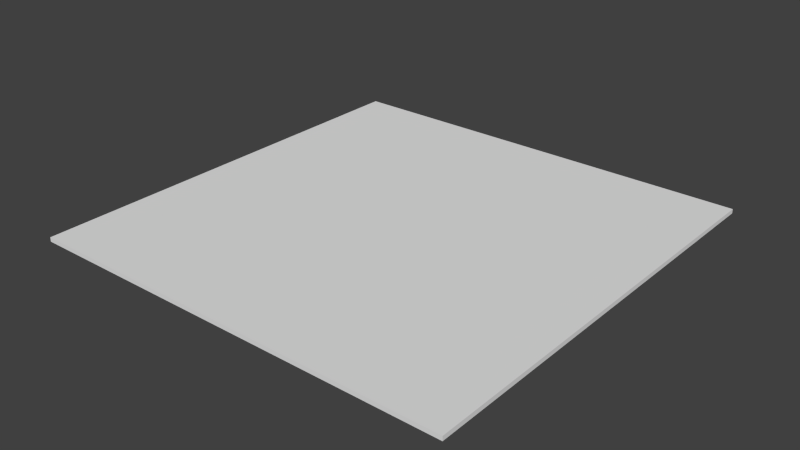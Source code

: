 # Source: Path.blend  (saved by Blender 2.78.0; exported with 4.5.12 LTS)
import bpy
from mathutils import Matrix  # noqa: F401  (used for matrix-valued properties, if any)

bpy.ops.wm.read_factory_settings(use_empty=True)
scene = bpy.context.scene
scene.name = 'Scene'

# ---- collections
col_collection_1 = bpy.data.collections.new('Collection 1'); scene.collection.children.link(col_collection_1)

# ---- world
world_world = bpy.data.worlds.new('World'); scene.world = world_world
world_world.color = (0.05088, 0.05088, 0.05088)
world_world.use_sun_shadow = False
world_world.sun_shadow_jitter_overblur = 0.0
world_world.cycles.sampling_method = 'NONE'
world_world.cycles.sample_map_resolution = 256

# ---- meshes
me_pathedgenorthsouth = bpy.data.meshes.new('PathEdgeNorthSouth')
me_pathedgenorthsouth.from_pydata([(-0.15, -1.2, 0.0), (0.15, -1.2, 0.0), (-0.15, 1.2, 0.0), (0.15, 1.2, 0.0), (-0.15, -1.2, 0.03), (0.15, -1.2, 0.03), (0.15, 1.2, 0.03), (-0.15, 1.2, 0.03)], [], [(3, 1, 0, 2), (6, 7, 4, 5), (2, 0, 4, 7), (1, 3, 6, 5), (3, 2, 7, 6), (1, 5, 4, 0)])
_uv = me_pathedgenorthsouth.uv_layers.new(name='UVMap')
_uv.uv.foreach_set('vector', [0.1, 0.9, 0.1, 0.1, 0.0, 0.1, 0.0, 0.9, 0.1, 0.9, 0.0, 0.9, 0.0, 0.1, 0.1, 0.1, 0.0, 0.9, 0.0, 0.1, 0.0, 0.1, 0.0, 0.9, 0.1, 0.1, 0.1, 0.9, 0.1, 0.9, 0.1, 0.1, 0.1, 0.9, 0.0, 0.9, 0.0, 0.9, 0.1, 0.9, 0.1, 0.1, 0.1, 0.1, 0.0, 0.1, 0.0, 0.1])
_ca = me_pathedgenorthsouth.color_attributes.new('Col', 'BYTE_COLOR', 'CORNER')
_ca.data.foreach_set('color', [1.0, 1.0, 1.0, 1.0, 1.0, 1.0, 1.0, 1.0, 1.0, 1.0, 1.0, 1.0, 1.0, 1.0, 1.0, 1.0, 1.0, 1.0, 1.0, 1.0, 1.0, 1.0, 1.0, 1.0, 1.0, 1.0, 1.0, 1.0, 1.0, 1.0, 1.0, 1.0, 1.0, 1.0, 1.0, 1.0, 1.0, 1.0, 1.0, 1.0, 1.0, 1.0, 1.0, 1.0, 1.0, 1.0, 1.0, 1.0, 1.0, 1.0, 1.0, 1.0, 1.0, 1.0, 1.0, 1.0, 1.0, 1.0, 1.0, 1.0, 1.0, 1.0, 1.0, 1.0, 1.0, 1.0, 1.0, 1.0, 1.0, 1.0, 1.0, 1.0, 1.0, 1.0, 1.0, 1.0, 1.0, 1.0, 1.0, 1.0, 1.0, 1.0, 1.0, 1.0, 1.0, 1.0, 1.0, 1.0, 1.0, 1.0, 1.0, 1.0, 1.0, 1.0, 1.0, 1.0])
me_pathedgenorthsouth.use_remesh_preserve_volume = False
me_pathedgenorthsouth.use_remesh_preserve_attributes = False
me_pathedgenorthsouth.use_mirror_vertex_groups = False
me_pathedgenorthsouth.update()
me_pathedgeeastwest = bpy.data.meshes.new('PathEdgeEastWest')
me_pathedgeeastwest.from_pydata([(-1.2, -0.15, 0.0), (1.2, -0.15, 0.0), (-1.2, 0.15, 0.0), (1.2, 0.15, 0.0), (-1.2, -0.15, 0.03), (1.2, -0.15, 0.03), (1.2, 0.15, 0.03), (-1.2, 0.15, 0.03)], [], [(3, 1, 0, 2), (6, 7, 4, 5), (2, 0, 4, 7), (1, 3, 6, 5), (3, 2, 7, 6), (1, 5, 4, 0)])
_uv = me_pathedgeeastwest.uv_layers.new(name='UVMap')
_uv.uv.foreach_set('vector', [0.9, 0.1, 0.9, 0.0, 0.1, 0.0, 0.1, 0.1, 0.9, 0.1, 0.1, 0.1, 0.1, 0.0, 0.9, 0.0, 0.1, 0.1, 0.1, 0.0, 0.1, 0.0, 0.1, 0.1, 0.9, 0.0, 0.9, 0.1, 0.9, 0.1, 0.9, 0.0, 0.9, 0.1, 0.1, 0.1, 0.1, 0.1, 0.9, 0.1, 0.9, 0.0, 0.9, 0.0, 0.1, 0.0, 0.1, 0.0])
_ca = me_pathedgeeastwest.color_attributes.new('Col', 'BYTE_COLOR', 'CORNER')
_ca.data.foreach_set('color', [1.0, 1.0, 1.0, 1.0, 1.0, 1.0, 1.0, 1.0, 1.0, 1.0, 1.0, 1.0, 1.0, 1.0, 1.0, 1.0, 1.0, 1.0, 1.0, 1.0, 1.0, 1.0, 1.0, 1.0, 1.0, 1.0, 1.0, 1.0, 1.0, 1.0, 1.0, 1.0, 1.0, 1.0, 1.0, 1.0, 1.0, 1.0, 1.0, 1.0, 1.0, 1.0, 1.0, 1.0, 1.0, 1.0, 1.0, 1.0, 1.0, 1.0, 1.0, 1.0, 1.0, 1.0, 1.0, 1.0, 1.0, 1.0, 1.0, 1.0, 1.0, 1.0, 1.0, 1.0, 1.0, 1.0, 1.0, 1.0, 1.0, 1.0, 1.0, 1.0, 1.0, 1.0, 1.0, 1.0, 1.0, 1.0, 1.0, 1.0, 1.0, 1.0, 1.0, 1.0, 1.0, 1.0, 1.0, 1.0, 1.0, 1.0, 1.0, 1.0, 1.0, 1.0, 1.0, 1.0])
me_pathedgeeastwest.use_remesh_preserve_volume = False
me_pathedgeeastwest.use_remesh_preserve_attributes = False
me_pathedgeeastwest.use_mirror_vertex_groups = False
me_pathedgeeastwest.update()
me_pathcorner = bpy.data.meshes.new('PathCorner')
me_pathcorner.from_pydata([(-0.15, -0.15, 0.0), (0.15, -0.15, 0.0), (-0.15, 0.15, 0.0), (0.15, 0.15, 0.0), (-0.15, -0.15, 0.03), (0.15, -0.15, 0.03), (0.15, 0.15, 0.03), (-0.15, 0.15, 0.03)], [], [(3, 1, 0, 2), (6, 7, 4, 5), (2, 0, 4, 7), (1, 3, 6, 5), (3, 2, 7, 6), (1, 5, 4, 0)])
_uv = me_pathcorner.uv_layers.new(name='UVMap')
_uv.uv.foreach_set('vector', [0.1, 0.1, 0.1, 0.0, 0.0, 0.0, 0.0, 0.1, 0.1, 0.1, 0.0, 0.1, 0.0, 0.0, 0.1, 0.0, 0.0, 0.1, 0.0, 0.0, 0.0, 0.0, 0.0, 0.1, 0.1, 0.0, 0.1, 0.1, 0.1, 0.1, 0.1, 0.0, 0.1, 0.1, 0.0, 0.1, 0.0, 0.1, 0.1, 0.1, 0.1, 0.0, 0.1, 0.0, 0.0, 0.0, 0.0, 0.0])
_ca = me_pathcorner.color_attributes.new('Col', 'BYTE_COLOR', 'CORNER')
_ca.data.foreach_set('color', [1.0, 1.0, 1.0, 1.0, 1.0, 1.0, 1.0, 1.0, 1.0, 1.0, 1.0, 1.0, 1.0, 1.0, 1.0, 1.0, 1.0, 1.0, 1.0, 1.0, 1.0, 1.0, 1.0, 1.0, 1.0, 1.0, 1.0, 1.0, 1.0, 1.0, 1.0, 1.0, 1.0, 1.0, 1.0, 1.0, 1.0, 1.0, 1.0, 1.0, 1.0, 1.0, 1.0, 1.0, 1.0, 1.0, 1.0, 1.0, 1.0, 1.0, 1.0, 1.0, 1.0, 1.0, 1.0, 1.0, 1.0, 1.0, 1.0, 1.0, 1.0, 1.0, 1.0, 1.0, 1.0, 1.0, 1.0, 1.0, 1.0, 1.0, 1.0, 1.0, 1.0, 1.0, 1.0, 1.0, 1.0, 1.0, 1.0, 1.0, 1.0, 1.0, 1.0, 1.0, 1.0, 1.0, 1.0, 1.0, 1.0, 1.0, 1.0, 1.0, 1.0, 1.0, 1.0, 1.0])
me_pathcorner.use_remesh_preserve_volume = False
me_pathcorner.use_remesh_preserve_attributes = False
me_pathcorner.use_mirror_vertex_groups = False
me_pathcorner.update()
me_pathcenter = bpy.data.meshes.new('PathCenter')
me_pathcenter.from_pydata([(-1.2, -1.2, 0.0), (1.2, -1.2, 0.0), (-1.2, 1.2, 0.0), (1.2, 1.2, 0.0), (-1.2, -1.2, 0.03), (1.2, -1.2, 0.03), (1.2, 1.2, 0.03), (-1.2, 1.2, 0.03)], [], [(3, 1, 0, 2), (6, 7, 4, 5), (2, 0, 4, 7), (1, 3, 6, 5), (3, 2, 7, 6), (1, 5, 4, 0)])
_uv = me_pathcenter.uv_layers.new(name='UVMap')
_uv.uv.foreach_set('vector', [0.9, 0.9, 0.9, 0.1, 0.1, 0.1, 0.1, 0.9, 0.9, 0.9, 0.1, 0.9, 0.1, 0.1, 0.9, 0.1, 0.1, 0.9, 0.1, 0.1, 0.1, 0.1, 0.1, 0.9, 0.9, 0.1, 0.9, 0.9, 0.9, 0.9, 0.9, 0.1, 0.9, 0.9, 0.1, 0.9, 0.1, 0.9, 0.9, 0.9, 0.9, 0.1, 0.9, 0.1, 0.1, 0.1, 0.1, 0.1])
_ca = me_pathcenter.color_attributes.new('Col', 'BYTE_COLOR', 'CORNER')
_ca.data.foreach_set('color', [1.0, 1.0, 1.0, 1.0, 1.0, 1.0, 1.0, 1.0, 1.0, 1.0, 1.0, 1.0, 1.0, 1.0, 1.0, 1.0, 1.0, 1.0, 1.0, 1.0, 1.0, 1.0, 1.0, 1.0, 1.0, 1.0, 1.0, 1.0, 1.0, 1.0, 1.0, 1.0, 1.0, 1.0, 1.0, 1.0, 1.0, 1.0, 1.0, 1.0, 1.0, 1.0, 1.0, 1.0, 1.0, 1.0, 1.0, 1.0, 1.0, 1.0, 1.0, 1.0, 1.0, 1.0, 1.0, 1.0, 1.0, 1.0, 1.0, 1.0, 1.0, 1.0, 1.0, 1.0, 1.0, 1.0, 1.0, 1.0, 1.0, 1.0, 1.0, 1.0, 1.0, 1.0, 1.0, 1.0, 1.0, 1.0, 1.0, 1.0, 1.0, 1.0, 1.0, 1.0, 1.0, 1.0, 1.0, 1.0, 1.0, 1.0, 1.0, 1.0, 1.0, 1.0, 1.0, 1.0])
me_pathcenter.use_remesh_preserve_volume = False
me_pathcenter.use_remesh_preserve_attributes = False
me_pathcenter.use_mirror_vertex_groups = False
me_pathcenter.update()
arm_armature = bpy.data.armatures.new('Armature')  # bones are not reproduced

# ---- objects
ob_armature = bpy.data.objects.new('Armature', arm_armature)
ob_pathedgeeast = bpy.data.objects.new('PathEdgeEast', me_pathedgenorthsouth)
ob_pathedgewest = bpy.data.objects.new('PathEdgeWest', me_pathedgenorthsouth)
ob_pathedgesouth = bpy.data.objects.new('PathEdgeSouth', me_pathedgeeastwest)
ob_pathedgenorth = bpy.data.objects.new('PathEdgeNorth', me_pathedgeeastwest)
ob_pathcornernorthwest = bpy.data.objects.new('PathCornerNorthWest', me_pathcorner)
ob_pathcornersouthwest = bpy.data.objects.new('PathCornerSouthWest', me_pathcorner)
ob_pathcornersoutheast = bpy.data.objects.new('PathCornerSouthEast', me_pathcorner)
ob_pathcornernortheast = bpy.data.objects.new('PathCornerNorthEast', me_pathcorner)
ob_pathcenter = bpy.data.objects.new('PathCenter', me_pathcenter)

# ---- transforms, parenting, visibility, modifiers, constraints
ob_armature.location = (0.0, 0.0, 0.0)
ob_armature.lineart.crease_threshold = 0.0
ob_pathedgeeast.parent = ob_armature
ob_pathedgeeast.location = (-1.35, 0.0, 0.0)
ob_pathedgeeast.lineart.crease_threshold = 0.0
_vg = ob_pathedgeeast.vertex_groups.new(name='Root')
for _i, _w in zip([0, 1, 2, 3, 4, 5, 6, 7], [1.0, 1.0, 1.0, 1.0, 1.0, 1.0, 1.0, 1.0]): _vg.add([_i], _w, 'REPLACE')
_m = ob_pathedgeeast.modifiers.new('Armature', 'ARMATURE')
_m.object = ob_armature
ob_pathedgewest.parent = ob_armature
ob_pathedgewest.location = (1.35, 0.0, 0.0)
ob_pathedgewest.lineart.crease_threshold = 0.0
_vg = ob_pathedgewest.vertex_groups.new(name='Root')
for _i, _w in zip([0, 1, 2, 3, 4, 5, 6, 7], [1.0, 1.0, 1.0, 1.0, 1.0, 1.0, 1.0, 1.0]): _vg.add([_i], _w, 'REPLACE')
_m = ob_pathedgewest.modifiers.new('Armature', 'ARMATURE')
_m.object = ob_armature
ob_pathedgesouth.parent = ob_armature
ob_pathedgesouth.location = (0.0, 1.35, 0.0)
ob_pathedgesouth.lineart.crease_threshold = 0.0
_vg = ob_pathedgesouth.vertex_groups.new(name='Root')
for _i, _w in zip([0, 1, 2, 3, 4, 5, 6, 7], [1.0, 1.0, 1.0, 1.0, 1.0, 1.0, 1.0, 1.0]): _vg.add([_i], _w, 'REPLACE')
_m = ob_pathedgesouth.modifiers.new('Armature', 'ARMATURE')
_m.object = ob_armature
ob_pathedgenorth.parent = ob_armature
ob_pathedgenorth.location = (0.0, -1.35, 0.0)
ob_pathedgenorth.lineart.crease_threshold = 0.0
_vg = ob_pathedgenorth.vertex_groups.new(name='Root')
for _i, _w in zip([0, 1, 2, 3, 4, 5, 6, 7], [1.0, 1.0, 1.0, 1.0, 1.0, 1.0, 1.0, 1.0]): _vg.add([_i], _w, 'REPLACE')
_m = ob_pathedgenorth.modifiers.new('Armature', 'ARMATURE')
_m.object = ob_armature
ob_pathcornernorthwest.parent = ob_armature
ob_pathcornernorthwest.location = (1.35, -1.35, 0.0)
ob_pathcornernorthwest.lineart.crease_threshold = 0.0
_vg = ob_pathcornernorthwest.vertex_groups.new(name='Root')
for _i, _w in zip([0, 1, 2, 3, 4, 5, 6, 7], [1.0, 1.0, 1.0, 1.0, 1.0, 1.0, 1.0, 1.0]): _vg.add([_i], _w, 'REPLACE')
_m = ob_pathcornernorthwest.modifiers.new('Armature', 'ARMATURE')
_m.object = ob_armature
ob_pathcornersouthwest.parent = ob_armature
ob_pathcornersouthwest.location = (1.35, 1.35, 0.0)
ob_pathcornersouthwest.lineart.crease_threshold = 0.0
_vg = ob_pathcornersouthwest.vertex_groups.new(name='Root')
for _i, _w in zip([0, 1, 2, 3, 4, 5, 6, 7], [1.0, 1.0, 1.0, 1.0, 1.0, 1.0, 1.0, 1.0]): _vg.add([_i], _w, 'REPLACE')
_m = ob_pathcornersouthwest.modifiers.new('Armature', 'ARMATURE')
_m.object = ob_armature
ob_pathcornersoutheast.parent = ob_armature
ob_pathcornersoutheast.location = (-1.35, 1.35, 0.0)
ob_pathcornersoutheast.lineart.crease_threshold = 0.0
_vg = ob_pathcornersoutheast.vertex_groups.new(name='Root')
for _i, _w in zip([0, 1, 2, 3, 4, 5, 6, 7], [1.0, 1.0, 1.0, 1.0, 1.0, 1.0, 1.0, 1.0]): _vg.add([_i], _w, 'REPLACE')
_m = ob_pathcornersoutheast.modifiers.new('Armature', 'ARMATURE')
_m.object = ob_armature
ob_pathcornernortheast.parent = ob_armature
ob_pathcornernortheast.location = (-1.35, -1.35, 0.0)
ob_pathcornernortheast.lineart.crease_threshold = 0.0
_vg = ob_pathcornernortheast.vertex_groups.new(name='Root')
for _i, _w in zip([0, 1, 2, 3, 4, 5, 6, 7], [1.0, 1.0, 1.0, 1.0, 1.0, 1.0, 1.0, 1.0]): _vg.add([_i], _w, 'REPLACE')
_m = ob_pathcornernortheast.modifiers.new('Armature', 'ARMATURE')
_m.object = ob_armature
ob_pathcenter.parent = ob_armature
ob_pathcenter.location = (0.0, 0.0, 0.0)
ob_pathcenter.lineart.crease_threshold = 0.0
_vg = ob_pathcenter.vertex_groups.new(name='Root')
for _i, _w in zip([0, 1, 2, 3, 4, 5, 6, 7], [1.0, 1.0, 1.0, 1.0, 1.0, 1.0, 1.0, 1.0]): _vg.add([_i], _w, 'REPLACE')
_m = ob_pathcenter.modifiers.new('Armature', 'ARMATURE')
_m.object = ob_armature

# ---- collection membership
col_collection_1.objects.link(ob_armature)
col_collection_1.objects.link(ob_pathedgeeast)
col_collection_1.objects.link(ob_pathedgewest)
col_collection_1.objects.link(ob_pathedgesouth)
col_collection_1.objects.link(ob_pathedgenorth)
col_collection_1.objects.link(ob_pathcornernorthwest)
col_collection_1.objects.link(ob_pathcornersouthwest)
col_collection_1.objects.link(ob_pathcornersoutheast)
col_collection_1.objects.link(ob_pathcornernortheast)
col_collection_1.objects.link(ob_pathcenter)

# ---- scene / render settings (as saved in the file)
scene.frame_start = 1; scene.frame_end = 250; scene.frame_set(1)
scene.render.engine = 'CYCLES'
scene.render.resolution_percentage = 50
scene.render.dither_intensity = 0.0
scene.render.film_transparent = True
scene.render.use_motion_blur = True
scene.render.motion_blur_shutter = 0.25
scene.cycles.use_denoising = False
scene.cycles.samples = 10
scene.cycles.sampling_pattern = 'TABULATED_SOBOL'
scene.cycles.light_sampling_threshold = 0.0
scene.cycles.use_adaptive_sampling = False
scene.cycles.use_light_tree = False
scene.cycles.blur_glossy = 0.0
scene.cycles.pixel_filter_type = 'GAUSSIAN'
scene.cycles.sample_clamp_indirect = 0.0
scene.view_settings.view_transform = 'Standard'
bpy.context.view_layer.update()

# ---- added for rendering (the .blend has no active camera and no usable light): camera, sun
cam_auto = bpy.data.cameras.new('AutoCamera')
cam_auto.lens = 50.0
cam_auto.sensor_width = 36.0
cam_auto.clip_end = 1000.0
ob_auto_camera = bpy.data.objects.new('AutoCamera', cam_auto)
scene.collection.objects.link(ob_auto_camera)
ob_auto_camera.location = (3.92549, -4.71059, 3.1554)
ob_auto_camera.rotation_euler = (1.09748, -7.21219e-08, 0.694738)
scene.camera = ob_auto_camera
light_auto_sun = bpy.data.lights.new('AutoSun', 'SUN')
light_auto_sun.energy = 3.0
light_auto_sun.angle = 0.0523599
ob_auto_sun = bpy.data.objects.new('AutoSun', light_auto_sun)
scene.collection.objects.link(ob_auto_sun)
ob_auto_sun.rotation_euler = (0.872665, 0.174533, 0.523599)
bpy.context.view_layer.update()
